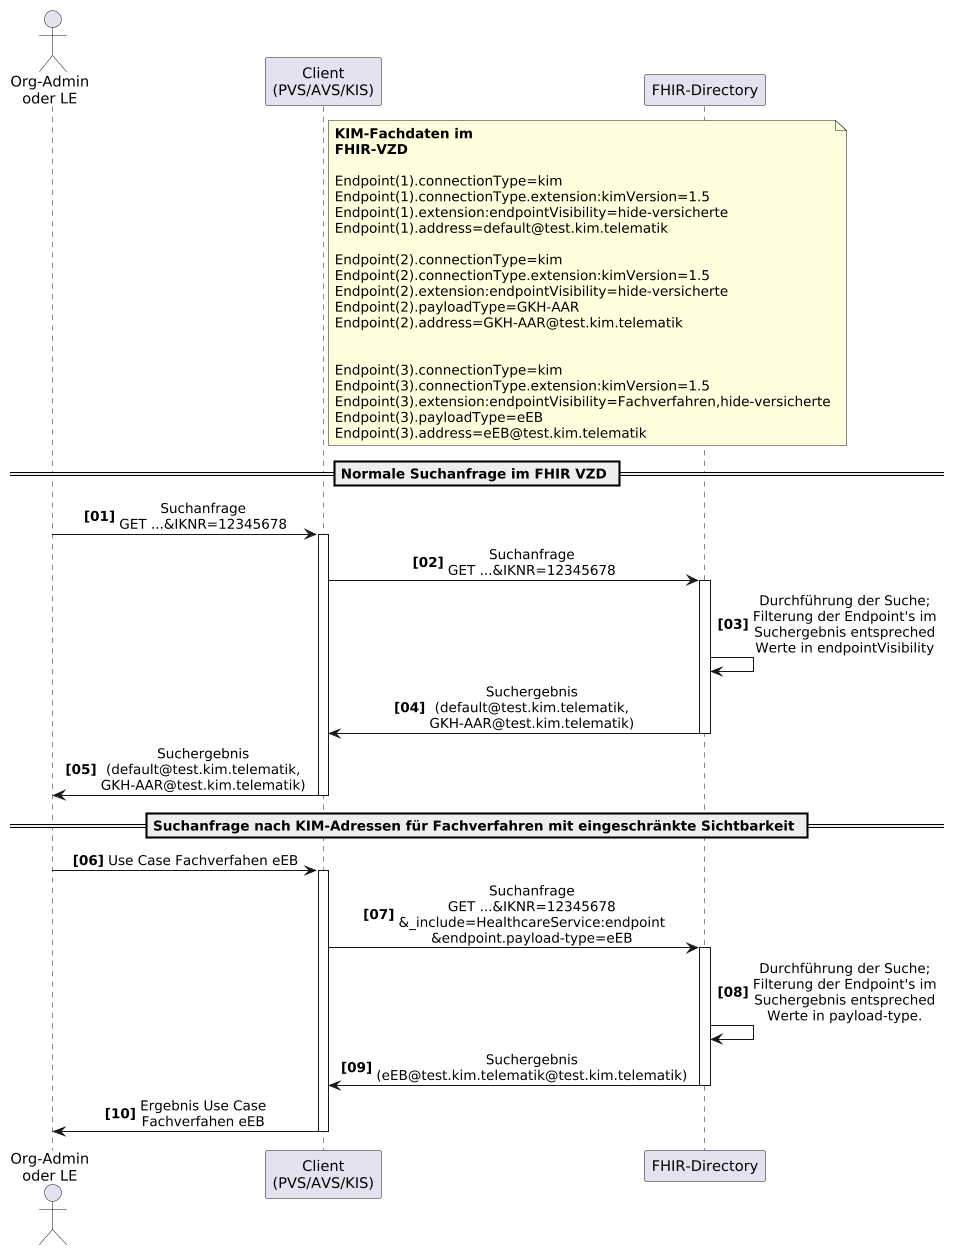

The diagram above was rendered by PlantUML. Its source (embedded in the PNG):
@startuml
skinparam dpi 100
skinparam WrapWidth 200
skinparam sequenceMessageAlign center
autonumber "<b>[00]"

'title "FHIR-Directory, Sequenzdiagram SSP Authenticate mit Passwort"
actor o as "Org-Admin\noder LE"
participant cl as "Client\n(PVS/AVS/KIS)"
participant fd as "FHIR-Directory"

note right of cl
**KIM-Fachdaten im FHIR-VZD**

Endpoint(1).connectionType=kim
Endpoint(1).connectionType.extension:kimVersion=1.5
Endpoint(1).extension:endpointVisibility=hide-versicherte
Endpoint(1).address=default@test.kim.telematik

Endpoint(2).connectionType=kim
Endpoint(2).connectionType.extension:kimVersion=1.5
Endpoint(2).extension:endpointVisibility=hide-versicherte
Endpoint(2).payloadType=GKH-AAR
Endpoint(2).address=GKH-AAR@test.kim.telematik


Endpoint(3).connectionType=kim
Endpoint(3).connectionType.extension:kimVersion=1.5
Endpoint(3).extension:endpointVisibility=Fachverfahren,hide-versicherte
Endpoint(3).payloadType=eEB
Endpoint(3).address=eEB@test.kim.telematik
end note

== Normale Suchanfrage im FHIR VZD ==

o -> cl: Suchanfrage \nGET ...&IKNR=12345678
activate cl
cl -> fd: Suchanfrage \nGET ...&IKNR=12345678
activate fd
fd -> fd: Durchführung der Suche;\nFilterung der Endpoint's im Suchergebnis entspreched Werte in endpointVisibility
fd -> cl: Suchergebnis (default@test.kim.telematik, GKH-AAR@test.kim.telematik)
deactivate fd
cl -> o: Suchergebnis (default@test.kim.telematik, GKH-AAR@test.kim.telematik)
deactivate cl


== Suchanfrage nach KIM-Adressen für Fachverfahren mit eingeschränkte Sichtbarkeit ==

o -> cl: Use Case Fachverfahen eEB
activate cl
cl -> fd: Suchanfrage \nGET ...&IKNR=12345678\n&_include=HealthcareService:endpoint\n&endpoint.payload-type=eEB
activate fd
fd -> fd: Durchführung der Suche;\nFilterung der Endpoint's im Suchergebnis entspreched Werte in payload-type. 
fd -> cl: Suchergebnis (eEB@test.kim.telematik@test.kim.telematik)
deactivate fd
cl -> o: Ergebnis Use Case Fachverfahen eEB
deactivate cl

@enduml